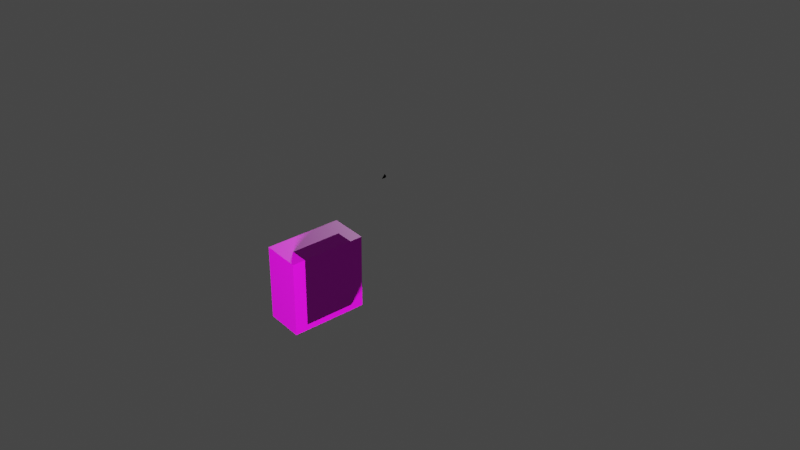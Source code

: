 # Source: torch_wall.blend  (saved by Blender 2.80.75; exported with 4.5.12 LTS)
import bpy
from mathutils import Matrix  # noqa: F401  (used for matrix-valued properties, if any)

bpy.ops.wm.read_factory_settings(use_empty=True)
scene = bpy.context.scene
scene.name = 'Scene'

# ---- collections
col_collection = bpy.data.collections.new('Collection'); scene.collection.children.link(col_collection)

# ---- images (referenced by path relative to the original .blend; pixels are not part of the script)
import os
ASSET_DIR = os.environ.get("B2B_ASSET_DIR", "")  # directory of the original .blend (textures are referenced by path, not embedded)
HERE = os.path.dirname(os.path.abspath(__file__))  # packed textures are extracted next to this script under _unpacked/

def load_image(name, relpath, width, height, colorspace="sRGB"):
    """Load a texture the original file referenced (path relative to the .blend, or extracted next to this script)."""
    p = next((c for c in (os.path.join(HERE, relpath), os.path.join(ASSET_DIR, relpath)) if relpath and os.path.exists(c)), "")
    if p:
        img = bpy.data.images.load(p, check_existing=True)
        img.name = name
    else:  # same state as the original file: an image datablock whose file is absent (Cycles renders it pink)
        img = bpy.data.images.new(name, width, height)
        img.source = "FILE"
        img.filepath = "//" + (relpath or name)
    img.colorspace_settings.name = colorspace
    return img
img_torch_uv_png = load_image('torch_uv.png', 'torch_uv.png', 1024, 1024, 'sRGB')

# ---- materials (node trees are filled in below, after node groups)
mat_material_001 = bpy.data.materials.new('Material.001')
mat_material_001.use_transparent_shadow = False
mat_material_002 = bpy.data.materials.new('Material.002')
mat_material_002.use_transparent_shadow = False

# ---- material node trees
mat_material_001.use_nodes = True; mat_material_001.node_tree.nodes.clear()
_N = mat_material_001.node_tree.nodes; _L = mat_material_001.node_tree.links
n0 = _N.new('ShaderNodeOutputMaterial'); n0.name = 'Material Output'; n0.location = (300, 300)
n1 = _N.new('ShaderNodeBsdfPrincipled'); n1.name = 'Principled BSDF'; n1.location = (10, 300)
n1.distribution = 'GGX'
n1.subsurface_method = 'BURLEY'
n1.inputs[3].default_value = 1.45
n1.inputs[4].default_value = 0.0
n1.inputs[9].default_value = (0.0, 0.0, 0.0)
n1.inputs[27].default_value = (0.0, 0.0, 0.0, 1.0)
n1.inputs[28].default_value = 1.0
n2 = _N.new('ShaderNodeTexImage'); n2.name = 'Image Texture'; n2.location = (-280, 280)
n2.image = img_torch_uv_png
n2.interpolation = 'Closest'
n3 = _N.new('ShaderNodeAttribute'); n3.name = 'Attribute'; n3.location = (-180, 220)
_L.new(n1.outputs[0], n0.inputs[0])
_L.new(n2.outputs[0], n1.inputs[0])
n0.is_active_output = True
mat_material_002.use_nodes = True; mat_material_002.node_tree.nodes.clear()
_N = mat_material_002.node_tree.nodes; _L = mat_material_002.node_tree.links
n0 = _N.new('ShaderNodeOutputMaterial'); n0.name = 'Material Output'; n0.location = (300, 300)
n1 = _N.new('ShaderNodeBsdfPrincipled'); n1.name = 'Principled BSDF'; n1.location = (10, 300)
n1.distribution = 'GGX'
n1.subsurface_method = 'BURLEY'
n1.inputs[3].default_value = 1.45
n1.inputs[27].default_value = (0.0, 0.0, 0.0, 1.0)
n1.inputs[28].default_value = 1.0
n2 = _N.new('ShaderNodeTexImage'); n2.name = 'Image Texture'; n2.location = (-280, 280)
n2.image = img_torch_uv_png
n2.interpolation = 'Closest'
_L.new(n1.outputs[0], n0.inputs[0])
_L.new(n2.outputs[0], n1.inputs[0])
n0.is_active_output = True

# ---- world
world_world = bpy.data.worlds.new('World'); scene.world = world_world
world_world.use_nodes = True; world_world.node_tree.nodes.clear()
_N = world_world.node_tree.nodes; _L = world_world.node_tree.links
n0 = _N.new('ShaderNodeOutputWorld'); n0.name = 'World Output'; n0.location = (300, 300)
n1 = _N.new('ShaderNodeBackground'); n1.name = 'Background'; n1.location = (10, 300)
n1.inputs[0].default_value = (0.05088, 0.05088, 0.05088, 1.0)
_L.new(n1.outputs[0], n0.inputs[0])
n0.is_active_output = True
world_world.color = (0.05088, 0.05088, 0.05088)
world_world.use_sun_shadow = False
world_world.sun_shadow_jitter_overblur = 0.0

# ---- cameras
cam_camera = bpy.data.cameras.new('Camera')
cam_camera.clip_end = 100.0
cam_camera.ortho_scale = 7.314

# ---- lights
light_sun = bpy.data.lights.new('Sun', 'SPOT')
light_sun.transmission_factor = 0.0
light_sun.cutoff_distance = 90.53
light_sun.energy = 757.0
light_sun.shadow_soft_size = 0.495
light_sun.shadow_maximum_resolution = 0.006
light_sun.use_absolute_resolution = True
light_sun.spot_size = 0.6283
light_sun_008 = bpy.data.lights.new('Sun.008', 'SPOT')
light_sun_008.transmission_factor = 0.0
light_sun_008.cutoff_distance = 90.53
light_sun_008.energy = 757.0
light_sun_008.shadow_soft_size = 0.495
light_sun_008.shadow_maximum_resolution = 0.006
light_sun_008.use_absolute_resolution = True
light_sun_008.spot_size = 0.6283

# ---- meshes
me_cube_001 = bpy.data.meshes.new('Cube.001')
me_cube_001.from_pydata([(-1.0, -1.0, -5.0), (-1.0, -1.0, 2.0), (-1.0, 1.0, -5.0), (-1.0, 1.0, 2.0), (1.0, -1.0, -5.0), (1.0, -1.0, 2.0), (1.0, 1.0, -5.0), (1.0, 1.0, 2.0), (-0.25, -0.25, 2.0), (-0.25, -0.25, 2.75), (-0.25, 0.25, 2.0), (-0.25, 0.25, 2.75), (0.25, -0.25, 2.0), (0.25, -0.25, 2.75), (0.25, 0.25, 2.0), (0.25, 0.25, 2.75), (-0.7071, -0.7071, 2.0), (0.7071, 0.7071, 2.0), (-0.7071, -0.7071, 4.1), (0.7071, 0.7071, 4.1), (0.7071, -0.7071, 2.0), (-0.7071, 0.7071, 2.0), (0.7071, -0.7071, 4.1), (-0.7071, 0.7071, 4.1), (-1.0, 1.0, 4.3), (-1.0, 1.0, 2.0), (-1.0, 0.8, 4.3), (-1.0, 0.8, 2.0), (-0.8, 0.8, 2.0), (-0.8, 0.8, 4.3), (-0.8, 1.0, 2.0), (-0.8, 1.0, 4.3), (-0.8, -0.8, 4.3), (-0.8, -0.8, 2.0), (-0.8, -1.0, 4.3), (-0.8, -1.0, 2.0), (-1.0, -1.0, 2.0), (-1.0, -1.0, 4.3), (-1.0, -0.8, 2.0), (-1.0, -0.8, 4.3), (1.0, 1.0, 4.3), (1.0, 1.0, 2.0), (1.0, 0.8, 4.3), (1.0, 0.8, 2.0), (0.8, 0.8, 2.0), (0.8, 0.8, 4.3), (0.8, 1.0, 2.0), (0.8, 1.0, 4.3), (0.8, -0.8, 4.3), (0.8, -0.8, 2.0), (0.8, -1.0, 4.3), (0.8, -1.0, 2.0), (1.0, -1.0, 2.0), (1.0, -1.0, 4.3), (1.0, -0.8, 2.0), (1.0, -0.8, 4.3), (-0.8, -0.8, 4.0), (-0.8, 0.8, 4.0), (-0.8, -0.8, 3.8), (-0.8, 0.8, 3.8), (-1.0, 0.8, 3.8), (-1.0, -0.8, 3.8), (-1.0, 0.8, 4.0), (-1.0, -0.8, 4.0), (-0.8, -0.8, 2.8), (-0.8, 0.8, 2.8), (-0.8, -0.8, 2.6), (-0.8, 0.8, 2.6), (-1.0, 0.8, 2.6), (-1.0, -0.8, 2.6), (-1.0, 0.8, 2.8), (-1.0, -0.8, 2.8), (1.0, -0.8, 4.0), (1.0, 0.8, 4.0), (1.0, -0.8, 3.8), (1.0, 0.8, 3.8), (0.8, 0.8, 3.8), (0.8, -0.8, 3.8), (0.8, 0.8, 4.0), (0.8, -0.8, 4.0), (1.0, -0.8, 2.8), (1.0, 0.8, 2.8), (1.0, -0.8, 2.6), (1.0, 0.8, 2.6), (0.8, 0.8, 2.6), (0.8, -0.8, 2.6), (0.8, 0.8, 2.8), (0.8, -0.8, 2.8), (0.8, 1.0, 4.0), (-0.8, 1.0, 4.0), (0.8, 1.0, 3.8), (-0.8, 1.0, 3.8), (-0.8, 0.8, 3.8), (0.8, 0.8, 3.8), (-0.8, 0.8, 4.0), (0.8, 0.8, 4.0), (0.8, 1.0, 2.8), (-0.8, 1.0, 2.8), (0.8, 1.0, 2.6), (-0.8, 1.0, 2.6), (-0.8, 0.8, 2.6), (0.8, 0.8, 2.6), (-0.8, 0.8, 2.8), (0.8, 0.8, 2.8), (0.8, -0.8, 4.0), (-0.8, -0.8, 4.0), (0.8, -0.8, 3.8), (-0.8, -0.8, 3.8), (-0.8, -1.0, 3.8), (0.8, -1.0, 3.8), (-0.8, -1.0, 4.0), (0.8, -1.0, 4.0), (0.8, -0.8, 2.8), (-0.8, -0.8, 2.8), (0.8, -0.8, 2.6), (-0.8, -0.8, 2.6), (-0.8, -1.0, 2.6), (0.8, -1.0, 2.6), (-0.8, -1.0, 2.8), (0.8, -1.0, 2.8)], [], [(0, 1, 3, 2), (2, 3, 7, 6), (6, 7, 5, 4), (4, 5, 1, 0), (7, 3, 1, 5), (8, 9, 11, 10), (10, 11, 15, 14), (14, 15, 13, 12), (12, 13, 9, 8), (16, 17, 19, 18), (15, 11, 9, 13), (20, 21, 23, 22), (27, 26, 24, 25), (25, 24, 31, 30), (30, 31, 29, 28), (28, 29, 26, 27), (31, 24, 26, 29), (32, 39, 37, 34), (35, 34, 37, 36), (33, 32, 34, 35), (38, 39, 32, 33), (36, 37, 39, 38), (40, 47, 45, 42), (43, 42, 45, 44), (41, 40, 42, 43), (46, 47, 40, 41), (44, 45, 47, 46), (51, 50, 48, 49), (49, 48, 55, 54), (54, 55, 53, 52), (52, 53, 50, 51), (55, 48, 50, 53), (59, 58, 61, 60), (57, 56, 58, 59), (62, 63, 56, 57), (60, 61, 63, 62), (67, 66, 69, 68), (65, 64, 66, 67), (70, 71, 64, 65), (68, 69, 71, 70), (75, 74, 77, 76), (73, 72, 74, 75), (78, 79, 72, 73), (76, 77, 79, 78), (83, 82, 85, 84), (81, 80, 82, 83), (86, 87, 80, 81), (84, 85, 87, 86), (91, 90, 93, 92), (89, 88, 90, 91), (94, 95, 88, 89), (92, 93, 95, 94), (99, 98, 101, 100), (97, 96, 98, 99), (102, 103, 96, 97), (100, 101, 103, 102), (107, 106, 109, 108), (105, 104, 106, 107), (110, 111, 104, 105), (108, 109, 111, 110), (115, 114, 117, 116), (113, 112, 114, 115), (118, 119, 112, 113), (116, 117, 119, 118)])
_uv = me_cube_001.uv_layers.new(name='UVMap')
_uv.uv.foreach_set('vector', [0.5, 1.0, 0.5, 0.5, 0.75, 0.5, 0.75, 1.0, 0.75, 1.0, 0.75, 0.5, 1.0, 0.5, 1.0, 1.0, 0.5, 1.0, 0.5, 0.5, 0.75, 0.5, 0.75, 1.0, 1.0, 0.5, 1.0, 1.0, 0.75, 1.0, 0.75, 0.5, 0.0, 0.5, 0.5, 0.5, 0.5, 1.0, 0.0, 1.0, 0.0, 0.0, 0.5, 0.0, 0.5, 0.5, 0.0, 0.5, 0.0, 0.0, 0.5, 0.0, 0.5, 0.5, 0.0, 0.5, 0.0, 0.0, 0.5, 0.0, 0.5, 0.5, 0.0, 0.5, 0.0, 0.0, 0.5, 0.0, 0.5, 0.5, 0.0, 0.5, 0.5, 0.0, 1.0, 0.0, 1.0, 0.5, 0.5, 0.5, 0.0, 0.0, 0.5, 0.0, 0.5, 0.5, 0.0, 0.5, 0.5, 0.0, 1.0, 0.0, 1.0, 0.5, 0.5, 0.5, 0.4375, 1.0, 0.4375, 0.5, 0.5, 0.5, 0.5, 1.0, 0.0, 1.0, 0.0, 0.5, 0.0625, 0.5, 0.0625, 1.0, 0.4375, 1.0, 0.4375, 0.5, 0.5, 0.5, 0.5, 1.0, 0.0, 1.0, 0.0, 0.5, 0.0625, 0.5, 0.0625, 1.0, 0.0, 0.9375, 0.0625, 0.9375, 0.0625, 1.0, 0.0, 1.0, 0.0, 0.9375, 0.0625, 0.9375, 0.0625, 1.0, 0.0, 1.0, 0.4375, 1.0, 0.4375, 0.5, 0.5, 0.5, 0.5, 1.0, 0.0, 1.0, 0.0, 0.5, 0.0625, 0.5, 0.0625, 1.0, 0.4375, 1.0, 0.4375, 0.5, 0.5, 0.5, 0.5, 1.0, 0.0, 1.0, 0.0, 0.5, 0.0625, 0.5, 0.0625, 1.0, 0.0, 0.9375, 0.0625, 0.9375, 0.0625, 1.0, 0.0, 1.0, 0.4375, 1.0, 0.4375, 0.5, 0.5, 0.5, 0.5, 1.0, 0.0, 1.0, 0.0, 0.5, 0.0625, 0.5, 0.0625, 1.0, 0.4375, 1.0, 0.4375, 0.5, 0.5, 0.5, 0.5, 1.0, 0.0, 1.0, 0.0, 0.5, 0.0625, 0.5, 0.0625, 1.0, 0.4375, 1.0, 0.4375, 0.5, 0.5, 0.5, 0.5, 1.0, 0.0, 1.0, 0.0, 0.5, 0.0625, 0.5, 0.0625, 1.0, 0.4375, 1.0, 0.4375, 0.5, 0.5, 0.5, 0.5, 1.0, 0.0, 1.0, 0.0, 0.5, 0.0625, 0.5, 0.0625, 1.0, 0.0, 0.9375, 0.0625, 0.9375, 0.0625, 1.0, 0.0, 1.0, 0.4375, 1.0, 0.4375, 0.5, 0.5, 0.5, 0.5, 1.0, 0.0, 1.0, 0.0, 0.5, 0.0625, 0.5, 0.0625, 1.0, 0.0, 1.0, 0.0, 0.5, 0.0625, 0.5, 0.0625, 1.0, 0.4375, 1.0, 0.4375, 0.5, 0.5, 0.5, 0.5, 1.0, 0.4375, 1.0, 0.4375, 0.5, 0.5, 0.5, 0.5, 1.0, 0.0, 1.0, 0.0, 0.5, 0.0625, 0.5, 0.0625, 1.0, 0.0, 1.0, 0.0, 0.5, 0.0625, 0.5, 0.0625, 1.0, 0.4375, 1.0, 0.4375, 0.5, 0.5, 0.5, 0.5, 1.0, 0.4375, 1.0, 0.4375, 0.5, 0.5, 0.5, 0.5, 1.0, 0.4375, 1.0, 0.4375, 0.5, 0.5, 0.5, 0.5, 1.0, 0.0, 1.0, 0.0, 0.5, 0.0625, 0.5, 0.0625, 1.0, 0.0, 1.0, 0.0, 0.5, 0.0625, 0.5, 0.0625, 1.0, 0.4375, 1.0, 0.4375, 0.5, 0.5, 0.5, 0.5, 1.0, 0.4375, 1.0, 0.4375, 0.5, 0.5, 0.5, 0.5, 1.0, 0.0, 1.0, 0.0, 0.5, 0.0625, 0.5, 0.0625, 1.0, 0.0, 1.0, 0.0, 0.5, 0.0625, 0.5, 0.0625, 1.0, 0.4375, 1.0, 0.4375, 0.5, 0.5, 0.5, 0.5, 1.0, 0.4375, 1.0, 0.4375, 0.5, 0.5, 0.5, 0.5, 1.0, 0.0, 1.0, 0.0, 0.5, 0.0625, 0.5, 0.0625, 1.0, 0.0, 1.0, 0.0, 0.5, 0.0625, 0.5, 0.0625, 1.0, 0.4375, 1.0, 0.4375, 0.5, 0.5, 0.5, 0.5, 1.0, 0.4375, 1.0, 0.4375, 0.5, 0.5, 0.5, 0.5, 1.0, 0.0, 1.0, 0.0, 0.5, 0.0625, 0.5, 0.0625, 1.0, 0.0, 1.0, 0.0, 0.5, 0.0625, 0.5, 0.0625, 1.0, 0.4375, 1.0, 0.4375, 0.5, 0.5, 0.5, 0.5, 1.0, 0.0, 1.0, 0.0, 0.5, 0.0625, 0.5, 0.0625, 1.0, 0.0, 1.0, 0.0, 0.5, 0.0625, 0.5, 0.0625, 1.0, 0.4375, 1.0, 0.4375, 0.5, 0.5, 0.5, 0.5, 1.0, 0.4375, 1.0, 0.4375, 0.5, 0.5, 0.5, 0.5, 1.0, 0.0, 1.0, 0.0, 0.5, 0.0625, 0.5, 0.0625, 1.0, 0.0, 1.0, 0.0, 0.5, 0.0625, 0.5, 0.0625, 1.0, 0.4375, 1.0, 0.4375, 0.5, 0.5, 0.5, 0.5, 1.0])
me_cube_001.materials.append(mat_material_001)
me_cube_001.use_remesh_preserve_volume = False
me_cube_001.use_remesh_preserve_attributes = False
me_cube_001.use_mirror_vertex_groups = False
me_cube_001.update()
me_cube_002 = bpy.data.meshes.new('Cube.002')
me_cube_002.from_pydata([(-1.0, -0.375, -1.125), (-1.0, -0.375, -0.375), (-1.0, 0.375, -1.125), (-1.0, 0.375, -0.375), (-0.625, -0.375, -1.125), (-0.625, -0.375, -0.375), (-0.625, 0.375, -1.125), (-0.625, 0.375, -0.375)], [], [(2, 3, 7, 6), (6, 7, 5, 4), (4, 5, 1, 0), (2, 6, 4, 0), (7, 3, 1, 5)])
_uv = me_cube_002.uv_layers.new(name='UVMap')
_uv.uv.foreach_set('vector', [0.5, 1.0, 0.5, 0.5, 0.75, 0.5, 0.75, 1.0, 0.5, 1.0, 0.5, 0.5, 1.0, 0.5, 1.0, 1.0, 0.75, 1.0, 0.75, 0.5, 1.0, 0.5, 1.0, 1.0, 0.5, 0.5, 0.75, 0.5, 0.75, 1.0, 0.5, 1.0, 0.75, 0.5, 1.0, 0.5, 1.0, 1.0, 0.75, 1.0])
me_cube_002.materials.append(mat_material_002)
me_cube_002.use_remesh_preserve_volume = False
me_cube_002.use_remesh_preserve_attributes = False
me_cube_002.use_mirror_vertex_groups = False
me_cube_002.update()
lat_lattice = bpy.data.lattices.new('Lattice')
lat_lattice.points.foreach_set('co_deform', [-0.5, -0.5, -0.5, 0.5, -0.5, -0.5, -0.5, 0.5, -0.5, 0.5, 0.5, -0.5, -0.5, -0.5, 0.5, 0.5, -0.5, 0.5, -0.5, 0.5, 0.5, 0.5, 0.5, 0.5])

# ---- objects
ob_camera = bpy.data.objects.new('Camera', cam_camera)
ob_lattice = bpy.data.objects.new('Lattice', lat_lattice)
ob_cube = bpy.data.objects.new('Cube', me_cube_001)
ob_sun = bpy.data.objects.new('Sun', light_sun)
ob_sun_001 = bpy.data.objects.new('Sun.001', light_sun_008)
ob_cube_001 = bpy.data.objects.new('Cube.001', me_cube_002)

# ---- transforms, parenting, visibility, modifiers, constraints
ob_camera.location = (2.359, -1.926, 1.958)
ob_camera.rotation_euler = (1.028, -0.00811, 0.8812)
ob_camera.lock_rotations_4d = False
ob_camera.empty_display_type = 'ARROWS'
ob_camera.color = (0.0, 0.0, 0.0, 0.0)
ob_camera.display_type = 'WIRE'
ob_camera.lineart.crease_threshold = 0.0
ob_lattice.location = (0.0, 0.0, 0.0)
ob_lattice.lineart.crease_threshold = 0.0
ob_cube.location = (-0.19, 0.0, 0.05)
ob_cube.rotation_euler = (0.0, 0.5236, 0.0)
ob_cube.scale = (0.1, 0.1, 0.1)
ob_cube.lineart.crease_threshold = 0.0
ob_sun.location = (2.0, -2.0, 1.27)
ob_sun.rotation_euler = (1.024, 0.7171, 0.4153)
ob_sun.lineart.crease_threshold = 0.0
ob_sun_001.location = (-4.0, 4.0, 1.27)
ob_sun_001.rotation_euler = (-1.339, -0.6789, 0.6358)
ob_sun_001.lineart.crease_threshold = 0.0
ob_cube_001.location = (-0.1, 0.0, 0.0)
ob_cube_001.scale = (0.4, 0.4, 0.4)
ob_cube_001.lineart.crease_threshold = 0.0

# ---- collection membership
col_collection.objects.link(ob_camera)
col_collection.objects.link(ob_lattice)
col_collection.objects.link(ob_cube)
col_collection.objects.link(ob_sun)
col_collection.objects.link(ob_sun_001)
col_collection.objects.link(ob_cube_001)

# ---- scene / render settings (as saved in the file)
scene.camera = ob_camera
scene.frame_start = 1; scene.frame_end = 250; scene.frame_set(1)
scene.render.engine = 'BLENDER_EEVEE_NEXT'
scene.cycles.use_denoising = False
scene.cycles.samples = 128
scene.cycles.sampling_pattern = 'TABULATED_SOBOL'
scene.cycles.use_adaptive_sampling = False
scene.cycles.use_light_tree = False
scene.view_settings.view_transform = 'Filmic'
bpy.context.view_layer.update()
